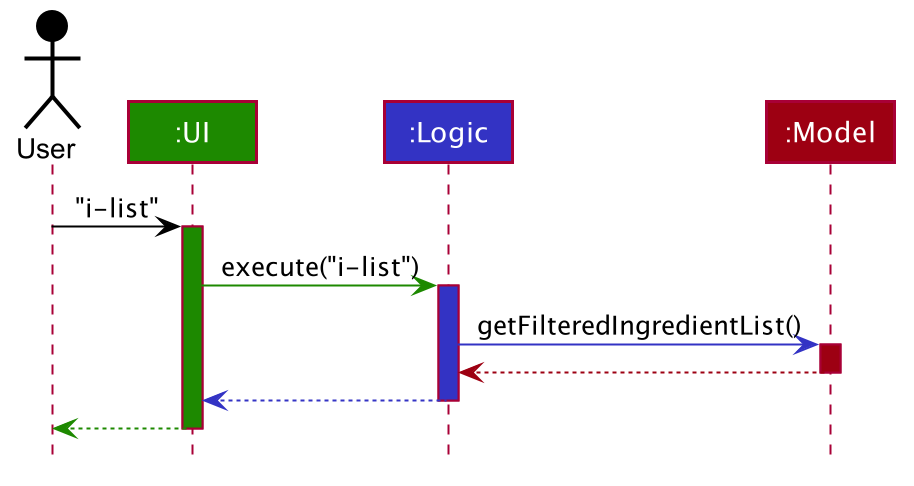

The diagram above was rendered by PlantUML. Its source (embedded in the PNG):
@startuml








skinparam BackgroundColor #FFFFFFF

skinparam Shadowing false

skinparam Class {
    FontColor #FFFFFF
    BorderThickness 1
    BorderColor #FFFFFF
    StereotypeFontColor #FFFFFF
    FontName Arial
}

skinparam Actor {
    BorderColor #000000
    Color #000000
    FontName Arial
}

skinparam Sequence {
    MessageAlign center
    BoxFontSize 15
    BoxPadding 0
    BoxFontColor #FFFFFF
    FontName Arial
}

skinparam Participant {
    FontColor #FFFFFFF
    Padding 20
}

skinparam MinClassWidth 50
skinparam ParticipantPadding 10
skinparam Shadowing false
skinparam DefaultTextAlignment center
skinparam packageStyle Rectangle

hide footbox
hide members
hide circle

Actor User as user #000000
Participant ":UI" as ui #1D8900
Participant ":Logic" as logic #3333C4
Participant ":Model" as model #9D0012

user -[#000000]> ui : "i-list"
activate ui #1D8900

ui -[#1D8900]> logic : execute("i-list")
activate logic #3333C4

logic -[#3333C4]> model : getFilteredIngredientList()
activate model #9D0012

model -[#9D0012]-> logic
deactivate model

logic --[#3333C4]> ui
deactivate logic

ui--[#1D8900]> user
deactivate ui
@enduml